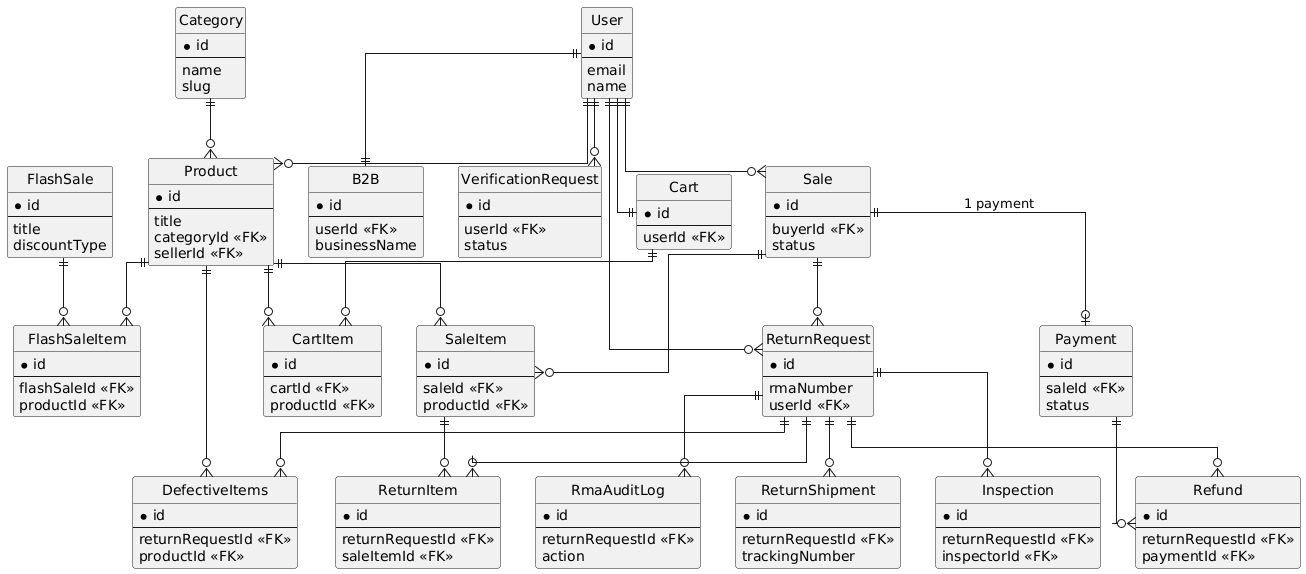

The diagram above was rendered by PlantUML. Its source (embedded in the PNG):
@startuml
hide circle
skinparam linetype ortho

' ---------- Entities (simplified) ----------

entity "User" as User {
  * id
  --
  email
  name
}

entity "Category" as Category {
  * id
  --
  name
  slug
}

entity "Product" as Product {
  * id
  --
  title
  categoryId <<FK>>
  sellerId <<FK>>
}

entity "Sale" as Sale {
  * id
  --
  buyerId <<FK>>
  status
}

entity "SaleItem" as SaleItem {
  * id
  --
  saleId <<FK>>
  productId <<FK>>
}

entity "Payment" as Payment {
  * id
  --
  saleId <<FK>>
  status
}

entity "Cart" as Cart {
  * id
  --
  userId <<FK>>
}

entity "CartItem" as CartItem {
  * id
  --
  cartId <<FK>>
  productId <<FK>>
}

entity "B2B" as B2B {
  * id
  --
  userId <<FK>>
  businessName
}

entity "VerificationRequest" as VerificationRequests {
  * id
  --
  userId <<FK>>
  status
}

entity "FlashSale" as FlashSale {
  * id
  --
  title
  discountType
}

entity "FlashSaleItem" as FlashSaleItem {
  * id
  --
  flashSaleId <<FK>>
  productId <<FK>>
}

entity "ReturnRequest" as ReturnRequest {
  * id
  --
  rmaNumber
  userId <<FK>>
}

entity "ReturnItem" as ReturnItem {
  * id
  --
  returnRequestId <<FK>>
  saleItemId <<FK>>
}

entity "ReturnShipment" as ReturnShipment {
  * id
  --
  returnRequestId <<FK>>
  trackingNumber
}

entity "Inspection" as Inspection {
  * id
  --
  returnRequestId <<FK>>
  inspectorId <<FK>>
}

entity "Refund" as Refund {
  * id
  --
  returnRequestId <<FK>>
  paymentId <<FK>>
}

entity "RmaAuditLog" as RmaAuditLog {
  * id
  --
  returnRequestId <<FK>>
  action
}

entity "DefectiveItems" as DefectiveItems {
  * id
  --
  returnRequestId <<FK>>
  productId <<FK>>
}

' ---------- Relationships ----------

User ||--o{ Product 
User ||--o{ Sale 
User ||--|| Cart
User ||--|| B2B
User ||--o{ VerificationRequests
User ||--o{ ReturnRequest 

Category ||--o{ Product

Product ||--o{ SaleItem
Product ||--o{ CartItem
Product ||--o{ FlashSaleItem
Product ||--o{ DefectiveItems

Sale ||--o{ SaleItem
Sale ||--o| Payment : "1 payment"
Sale ||--o{ ReturnRequest

SaleItem ||--o{ ReturnItem

Cart ||--o{ CartItem

FlashSale ||--o{ FlashSaleItem

ReturnRequest ||--o{ ReturnItem
ReturnRequest ||--o{ ReturnShipment
ReturnRequest ||--o{ Inspection
ReturnRequest ||--o{ Refund
ReturnRequest ||--o{ RmaAuditLog
ReturnRequest ||--o{ DefectiveItems

Payment ||--o{ Refund
@enduml